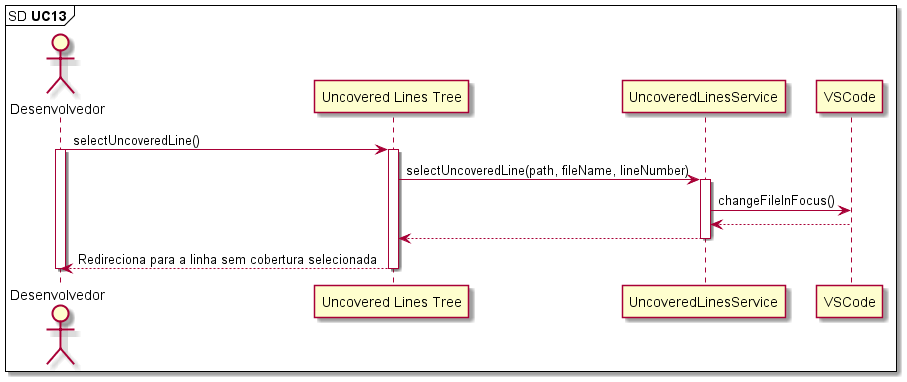

The diagram above was rendered by PlantUML. Its source (embedded in the PNG):
@startuml

mainframe SD **UC13** 

'UC13: Como desenvolvedor, desejo selecionar uma das linhas listadas como sem cobertura.

actor       Desenvolvedor          as Dev
participant "Uncovered Lines Tree" as UncoveredLinesTree

Dev -> UncoveredLinesTree: selectUncoveredLine()
activate Dev
activate UncoveredLinesTree

UncoveredLinesTree -> UncoveredLinesService: selectUncoveredLine(path, fileName, lineNumber)
activate UncoveredLinesService

UncoveredLinesService -> VSCode: changeFileInFocus()
UncoveredLinesService <-- VSCode

UncoveredLinesTree <-- UncoveredLinesService
deactivate UncoveredLinesService

Dev <-- UncoveredLinesTree: Redireciona para a linha sem cobertura selecionada
deactivate Dev
deactivate UncoveredLinesTree

@enduml